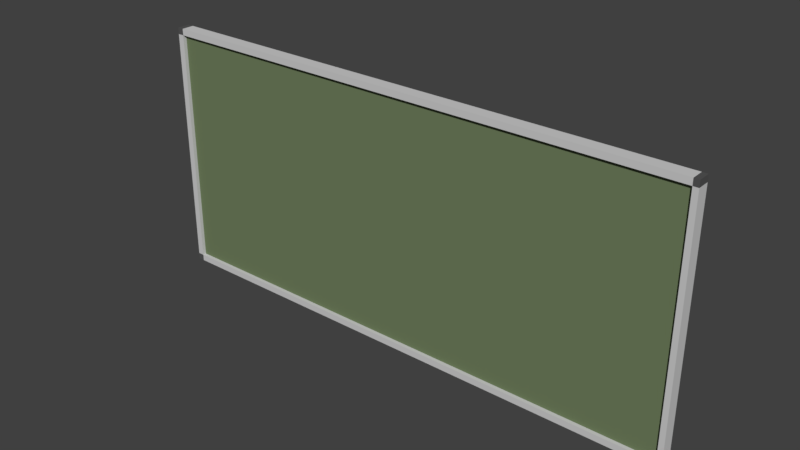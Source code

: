# Source: PINWAND_02.blend  (saved by Blender 2.79.0; exported with 4.5.12 LTS)
import bpy
from mathutils import Matrix  # noqa: F401  (used for matrix-valued properties, if any)

bpy.ops.wm.read_factory_settings(use_empty=True)
scene = bpy.context.scene
scene.name = 'Scene'

# ---- collections
col_collection_1 = bpy.data.collections.new('Collection 1'); scene.collection.children.link(col_collection_1)

# ---- materials (node trees are filled in below, after node groups)
mat_material_006 = bpy.data.materials.new('Material.006')
mat_material_006.alpha_threshold = 0.0
mat_material_006.use_transparent_shadow = False
mat_material_006.diffuse_color = (0.6195, 0.6195, 0.6195, 1.0)
mat_material_006.roughness = 0.5
mat_material = bpy.data.materials.new('Material')
mat_material.alpha_threshold = 0.0
mat_material.use_transparent_shadow = False
mat_material.diffuse_color = (0.1623, 0.214, 0.1106, 1.0)
mat_material.roughness = 0.5
mat_material_001 = bpy.data.materials.new('Material.001')
mat_material_001.alpha_threshold = 0.0
mat_material_001.use_transparent_shadow = False
mat_material_001.diffuse_color = (0.09463, 0.09463, 0.09463, 1.0)
mat_material_001.roughness = 0.5

# ---- material node trees

# ---- world
world_world = bpy.data.worlds.new('World'); scene.world = world_world
world_world.color = (0.05088, 0.05088, 0.05088)
world_world.use_sun_shadow = False
world_world.sun_shadow_jitter_overblur = 0.0
world_world.cycles.sampling_method = 'MANUAL'

# ---- meshes
me_cube_001 = bpy.data.meshes.new('Cube.001')
me_cube_001.from_pydata([(-1.0, 0.5086, -1.0), (-1.0, 0.5086, 1.0), (-1.0, 1.0, -1.0), (-1.0, 1.0, 1.0), (3.305, 0.5086, -1.0), (3.305, 0.5086, 1.0), (3.305, 1.0, -1.0), (3.305, 1.0, 1.0), (-0.9492, 1.0, -1.0), (-0.9492, 1.0, 1.0), (-0.9492, 0.5086, -1.0), (-0.9492, 0.5086, 1.0), (3.264, 1.0, 1.0), (3.264, 0.5086, -1.0), (3.264, 1.0, -1.0), (3.264, 0.5086, 1.0), (-1.0, 0.5086, 0.9497), (-1.0, 1.0, 0.9497), (3.305, 1.0, 0.9497), (3.305, 0.5086, 0.9497), (-0.9492, 0.5086, 0.9497), (-0.9492, 1.0, 0.9497), (3.264, 0.5086, 0.9497), (3.264, 1.0, 0.9497), (-1.0, 1.0, -0.9497), (3.305, 1.0, -0.9497), (3.305, 0.5086, -0.9497), (-0.9492, 0.5086, -0.9497), (-0.9492, 1.0, -0.9497), (3.264, 0.5086, -0.9497), (3.264, 1.0, -0.9497), (-1.0, 0.5086, -0.9497), (3.264, 0.6499, 0.9497), (-0.9492, 0.6499, 0.9497), (-0.9492, 0.6499, -0.9497), (3.264, 0.6499, -0.9497), (-1.0, 0.7365, -1.0), (-1.0, 0.7365, 1.0), (3.305, 0.7365, -1.0), (3.305, 0.7365, 1.0), (-0.9492, 0.7365, 1.0), (-0.9492, 0.7365, -1.0), (3.264, 0.7365, 1.0), (3.264, 0.7365, -1.0), (3.305, 0.7365, 0.9497), (-1.0, 0.7365, 0.9497), (-1.0, 0.7365, -0.9497), (3.305, 0.7365, -0.9497)], [], [(45, 37, 3, 17), (23, 12, 7, 18), (44, 39, 5, 19), (20, 11, 1, 16), (43, 38, 4, 13), (40, 37, 1, 11), (42, 40, 11, 15), (36, 41, 10, 0), (22, 15, 11, 20), (17, 3, 9, 21), (19, 5, 15, 22), (39, 42, 15, 5), (41, 43, 13, 10), (21, 9, 12, 23), (28, 21, 23, 30), (26, 19, 22, 29), (24, 17, 21, 28), (29, 22, 32, 35), (27, 20, 16, 31), (47, 44, 19, 26), (30, 23, 18, 25), (46, 45, 17, 24), (36, 46, 24, 2), (14, 30, 25, 6), (38, 47, 26, 4), (10, 27, 31, 0), (13, 29, 27, 10), (2, 24, 28, 8), (4, 26, 29, 13), (8, 28, 30, 14), (35, 32, 33, 34), (20, 27, 34, 33), (27, 29, 35, 34), (22, 20, 33, 32), (6, 25, 47, 38), (0, 31, 46, 36), (31, 16, 45, 46), (25, 18, 44, 47), (7, 12, 42, 39), (2, 8, 41, 36), (12, 9, 40, 42), (9, 3, 37, 40), (14, 6, 38, 43), (18, 7, 39, 44), (16, 1, 37, 45), (8, 14, 43, 41)])
me_cube_001.polygons.foreach_set('material_index', [2, 2, 2, 2, 2, 2, 0, 2, 0, 2, 2, 2, 0, 0, 0, 0, 0, 0, 0, 0, 0, 0, 2, 2, 2, 2, 0, 2, 2, 0, 1, 0, 0, 0, 2, 2, 0, 0, 2, 2, 0, 2, 2, 2, 2, 0])
me_cube_001.materials.append(mat_material_006)
me_cube_001.materials.append(mat_material)
me_cube_001.materials.append(mat_material_001)
me_cube_001.use_remesh_preserve_volume = False
me_cube_001.use_remesh_preserve_attributes = False
me_cube_001.use_mirror_vertex_groups = False
me_cube_001.update()

# ---- objects
ob_cube = bpy.data.objects.new('Cube', me_cube_001)

# ---- transforms, parenting, visibility, modifiers, constraints
ob_cube.location = (-0.7159, 1.664, 3.719)
ob_cube.scale = (1.47, 0.299, 1.47)
ob_cube.lineart.crease_threshold = 0.0

# ---- collection membership
col_collection_1.objects.link(ob_cube)

# ---- scene / render settings (as saved in the file)
scene.frame_start = 1; scene.frame_end = 250; scene.frame_set(1)
scene.render.engine = 'BLENDER_EEVEE_NEXT'
scene.render.resolution_percentage = 50
scene.render.dither_intensity = 0.0
scene.cycles.use_denoising = False
scene.cycles.samples = 128
scene.cycles.sampling_pattern = 'TABULATED_SOBOL'
scene.cycles.use_adaptive_sampling = False
scene.cycles.use_light_tree = False
scene.cycles.blur_glossy = 0.0
scene.cycles.sample_clamp_indirect = 0.0
scene.view_settings.view_transform = 'Standard'
bpy.context.view_layer.update()

# ---- added for rendering (the .blend has no active camera and no usable light): camera, sun
cam_auto = bpy.data.cameras.new('AutoCamera')
cam_auto.lens = 50.0
cam_auto.sensor_width = 36.0
cam_auto.clip_end = 1000.0
ob_auto_camera = bpy.data.objects.new('AutoCamera', cam_auto)
scene.collection.objects.link(ob_auto_camera)
ob_auto_camera.location = (7.43765, -5.86106, 8.88594)
ob_auto_camera.rotation_euler = (1.09748, -7.21219e-08, 0.694738)
scene.camera = ob_auto_camera
light_auto_sun = bpy.data.lights.new('AutoSun', 'SUN')
light_auto_sun.energy = 3.0
light_auto_sun.angle = 0.0523599
ob_auto_sun = bpy.data.objects.new('AutoSun', light_auto_sun)
scene.collection.objects.link(ob_auto_sun)
ob_auto_sun.rotation_euler = (0.872665, 0.174533, 0.523599)
bpy.context.view_layer.update()
